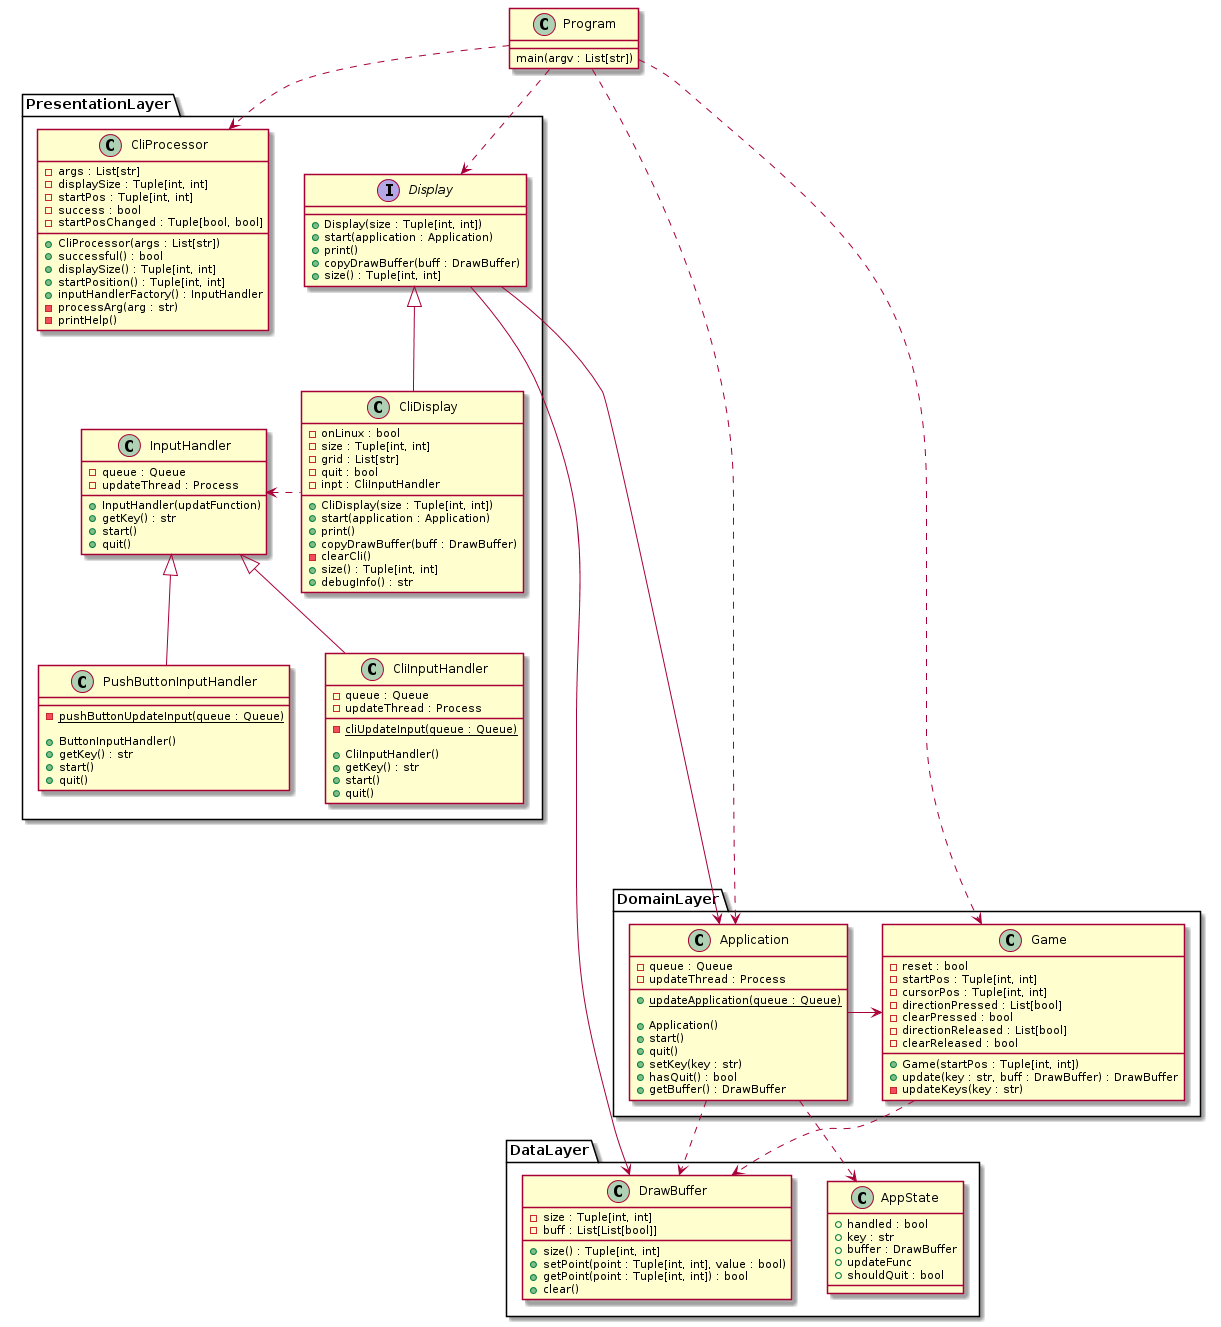

The diagram above was rendered by PlantUML. Its source (embedded in the PNG):
@startuml etch-a-sketch-class

class Program {
    main(argv : List[str])
}

namespace PresentationLayer {
    interface Display {
        + Display(size : Tuple[int, int])
        + start(application : Application)
        + print()
        + copyDrawBuffer(buff : DrawBuffer)
        + size() : Tuple[int, int]
    }

    class CliDisplay {
        - onLinux : bool
        - size : Tuple[int, int]
        - grid : List[str]
        - quit : bool
        - inpt : CliInputHandler

        + CliDisplay(size : Tuple[int, int])
        + start(application : Application)
        + print()
        + copyDrawBuffer(buff : DrawBuffer)
        - clearCli()
        + size() : Tuple[int, int]
        + debugInfo() : str
    }

    class CliProcessor {
        - args : List[str]
        - displaySize : Tuple[int, int]
        - startPos : Tuple[int, int]
        - success : bool
        - startPosChanged : Tuple[bool, bool]

        + CliProcessor(args : List[str])
        + successful() : bool
        + displaySize() : Tuple[int, int]
        + startPosition() : Tuple[int, int]
        + inputHandlerFactory() : InputHandler
        - processArg(arg : str)
        - printHelp()
    }

    class InputHandler {
        - queue : Queue
        - updateThread : Process

        + InputHandler(updatFunction)
        + getKey() : str
        + start()
        + quit()
    }

    class PushButtonInputHandler {
        - {static} pushButtonUpdateInput(queue : Queue)

        + ButtonInputHandler()
        + getKey() : str
        + start()
        + quit()
    }

    class CliInputHandler {
        - queue : Queue
        - updateThread : Process

        - {static} cliUpdateInput(queue : Queue)

        + CliInputHandler()
        + getKey() : str
        + start()
        + quit()
    }

    CliDisplay .l.> InputHandler
    CliDisplay -u-|> Display
    CliInputHandler -u-|> InputHandler
    PushButtonInputHandler -u-|> InputHandler
}

namespace DomainLayer {
    class Application {
        - queue : Queue
        - updateThread : Process

        + {static} updateApplication(queue : Queue)

        + Application()
        + start()
        + quit()
        + setKey(key : str)
        + hasQuit() : bool
        + getBuffer() : DrawBuffer
    }

    class Game {
        - reset : bool
        - startPos : Tuple[int, int]
        - cursorPos : Tuple[int, int]
        - directionPressed : List[bool]
        - clearPressed : bool
        - directionReleased : List[bool]
        - clearReleased : bool
        
        + Game(startPos : Tuple[int, int])
        + update(key : str, buff : DrawBuffer) : DrawBuffer
        - updateKeys(key : str)
    }

    Application -> Game
}

namespace DataLayer {
    class DrawBuffer {
        - size : Tuple[int, int]
        - buff : List[List[bool]]

        + size() : Tuple[int, int]
        + setPoint(point : Tuple[int, int], value : bool)
        + getPoint(point : Tuple[int, int]) : bool
        + clear()
    }

    class AppState {
        + handled : bool
        + key : str
        + buffer : DrawBuffer
        + updateFunc
        + shouldQuit : bool
    }
}

Program ..> PresentationLayer.CliProcessor
Program ...> DomainLayer.Game
Program ...> DomainLayer.Application
Program ..> PresentationLayer.Display
PresentationLayer.Display -----> DomainLayer.Application
PresentationLayer.Display -----> DataLayer.DrawBuffer
DomainLayer.Application ..> DataLayer.AppState
DomainLayer.Application ..> DataLayer.DrawBuffer
DomainLayer.Game ..> DataLayer.DrawBuffer

@enduml